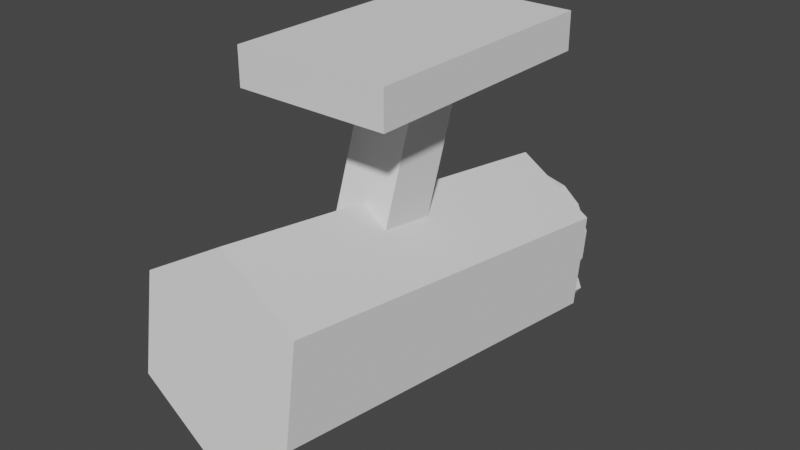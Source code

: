 # Source: securitycam.blend  (saved by Blender 2.80.60; exported with 4.5.12 LTS)
import bpy
from mathutils import Matrix  # noqa: F401  (used for matrix-valued properties, if any)

bpy.ops.wm.read_factory_settings(use_empty=True)
scene = bpy.context.scene
scene.name = 'Scene'

# ---- collections
col_collection = bpy.data.collections.new('Collection'); scene.collection.children.link(col_collection)

# ---- world
world_world = bpy.data.worlds.new('World'); scene.world = world_world
world_world.use_nodes = True; world_world.node_tree.nodes.clear()
_N = world_world.node_tree.nodes; _L = world_world.node_tree.links
n0 = _N.new('ShaderNodeOutputWorld'); n0.name = 'World Output'; n0.location = (300, 300)
n1 = _N.new('ShaderNodeBackground'); n1.name = 'Background'; n1.location = (10, 300)
n1.inputs[0].default_value = (0.05088, 0.05088, 0.05088, 1.0)
_L.new(n1.outputs[0], n0.inputs[0])
n0.is_active_output = True
world_world.color = (0.05088, 0.05088, 0.05088)
world_world.use_sun_shadow = False
world_world.sun_shadow_jitter_overblur = 0.0

# ---- meshes
me_cylinder_001 = bpy.data.meshes.new('Cylinder.001')
me_cylinder_001.from_pydata([(0.0, 1.0, -1.0), (0.0, 1.0, 1.0), (0.866, 0.5, -1.0), (0.866, 0.5, 1.0), (0.866, -0.5, -1.0), (0.866, -0.5, 1.0), (-8.742e-08, -1.0, -1.0), (-8.742e-08, -1.0, 1.0), (-0.866, -0.5, -1.0), (-0.866, -0.5, 1.0), (-0.866, 0.5, -1.0), (-0.866, 0.5, 1.0)], [], [(0, 1, 3, 2), (2, 3, 5, 4), (4, 5, 7, 6), (6, 7, 9, 8), (3, 1, 11, 9, 7, 5), (8, 9, 11, 10), (10, 11, 1, 0), (0, 2, 4, 6, 8, 10)])
_uv = me_cylinder_001.uv_layers.new(name='UVMap')
_uv.uv.foreach_set('vector', [1.0, 0.5, 1.0, 1.0, 0.8333, 1.0, 0.8333, 0.5, 0.8333, 0.5, 0.8333, 1.0, 0.6667, 1.0, 0.6667, 0.5, 0.6667, 0.5, 0.6667, 1.0, 0.5, 1.0, 0.5, 0.5, 0.5, 0.5, 0.5, 1.0, 0.3333, 1.0, 0.3333, 0.5, 0.4578, 0.37, 0.25, 0.49, 0.04215, 0.37, 0.04215, 0.13, 0.25, 0.01, 0.4578, 0.13, 0.3333, 0.5, 0.3333, 1.0, 0.1667, 1.0, 0.1667, 0.5, 0.1667, 0.5, 0.1667, 1.0, -8.941e-08, 1.0, -8.941e-08, 0.5, 0.75, 0.49, 0.9578, 0.37, 0.9578, 0.13, 0.75, 0.01, 0.5422, 0.13, 0.5422, 0.37])
me_cylinder_001.use_remesh_preserve_volume = False
me_cylinder_001.use_remesh_preserve_attributes = False
me_cylinder_001.use_mirror_vertex_groups = False
me_cylinder_001.update()
me_cylinder_002 = bpy.data.meshes.new('Cylinder.002')
me_cylinder_002.from_pydata([(0.02438, 1.011, 1.0), (0.4449, 0.9001, -1.0), (0.4752, 0.8845, 1.0), (0.7475, 0.6703, -1.0), (0.7699, 0.6445, 1.0), (0.9769, 0.2621, -1.0), (0.9884, 0.2147, 1.0), (0.9797, -0.2201, -1.0), (0.9716, -0.2533, 1.0), (0.8277, -0.5684, -1.0), (0.8079, -0.5962, 1.0), (0.6182, -0.7861, -1.0), (0.6182, -0.7861, 1.0), (0.389, -0.9257, -1.0), (0.3573, -0.9384, 1.0), (0.01706, -1.004, -1.0), (-0.01706, -1.004, 1.0), (-0.3573, -0.9384, -1.0), (-0.389, -0.9257, 1.0), (-0.6804, -0.7383, -1.0), (-0.7051, -0.7148, 1.0), (-0.9061, -0.4326, -1.0), (-0.9203, -0.4015, 1.0), (-1.002, -0.06481, -1.0), (-1.004, -0.03073, 1.0), (-0.9543, 0.3122, -1.0), (-0.9431, 0.3445, 1.0), (-0.7699, 0.6445, -1.0), (-0.7475, 0.6703, 1.0), (-0.4752, 0.8845, -1.0), (-0.4449, 0.9001, 1.0), (-0.02438, 1.011, -1.0), (0.1794, 0.8235, -1.0), (0.5165, 0.6568, -1.0), (0.7174, 0.4306, -1.0), (0.8407, 0.06038, -1.0), (0.7669, -0.3346, -1.0), (0.5876, -0.5957, -1.0), (0.3241, -0.7714, -1.0), (0.01422, -0.8366, -1.0), (-0.2977, -0.782, -1.0), (-0.6235, -0.5671, -1.0), (-0.8312, -0.14, -1.0), (-0.7952, 0.2602, -1.0), (-0.5962, 0.5958, -1.0), (-0.2361, 0.8042, -1.0), (0.3921, 0.7389, -0.4164), (0.6393, 0.5394, -0.4163), (0.758, 0.3452, -0.4154), (0.8293, 0.1092, -0.4164), (0.8107, -0.206, -0.416), (0.6756, -0.4932, -0.4164), (0.5142, -0.6553, -0.4154), (0.3017, -0.7802, -0.4164), (0.07153, -0.8297, -0.4161), (-0.169, -0.8192, -0.4163), (-0.3825, -0.7399, -0.4154), (-0.5843, -0.5985, -0.4164), (-0.8152, -0.1876, -0.4164), (-0.8263, 0.1299, -0.4163), (-0.7013, 0.4554, -0.4186), (-0.5092, 0.664, -0.4195), (-0.7218, -0.4157, -0.4154), (-0.275, 0.7897, -0.419), (0.04325, 0.8373, -0.4181), (0.195, 0.1305, -0.7154), (0.2195, -0.08315, -0.7154), (-0.007589, -0.2458, -0.716), (-0.233, -0.04919, -0.7155), (-0.171, 0.1566, -0.7152), (0.006795, 0.2347, -0.7153)], [], [(3, 34, 33), (7, 36, 35), (23, 42, 21), (9, 36, 7), (5, 35, 34), (1, 33, 32), (9, 37, 36), (29, 44, 27), (3, 33, 1), (21, 41, 19), (7, 35, 5), (36, 50, 35), (37, 51, 36), (43, 59, 42), (44, 60, 43), (40, 55, 39), (34, 47, 33), (66, 67, 68, 69, 70, 65), (59, 68, 58), (54, 67, 53), (63, 69, 60), (55, 67, 54), (47, 65, 46), (64, 70, 63), (56, 67, 55), (48, 65, 47), (62, 68, 57), (50, 66, 49), (3, 1, 2, 4), (5, 3, 4, 6), (7, 5, 6, 8), (1, 31, 0, 2), (9, 7, 8, 10), (11, 9, 10, 12), (13, 11, 12, 14), (15, 13, 14, 16), (17, 15, 16, 18), (19, 17, 18, 20), (21, 19, 20, 22), (23, 21, 22, 24), (25, 23, 24, 26), (27, 25, 26, 28), (29, 27, 28, 30), (20, 18, 16, 14, 12, 10, 8, 6, 4, 2, 0, 30, 28, 26, 24, 22), (31, 29, 30, 0), (38, 37, 11, 13), (43, 25, 27, 44), (21, 42, 41), (29, 31, 45), (40, 17, 19, 41), (3, 5, 34), (31, 32, 45), (31, 1, 32), (38, 13, 15, 39), (42, 23, 25, 43), (39, 15, 17, 40), (9, 11, 37), (29, 45, 44), (62, 41, 42, 58), (41, 62, 57), (35, 50, 49), (52, 37, 38, 53), (36, 51, 50), (42, 59, 58), (37, 52, 51), (43, 60, 59), (53, 38, 39, 54), (32, 46, 64), (44, 61, 60), (61, 44, 45, 63), (32, 33, 46), (39, 55, 54), (33, 47, 46), (64, 63, 45, 32), (40, 56, 55), (34, 48, 47), (56, 40, 41, 57), (48, 34, 35, 49), (61, 63, 60), (66, 51, 52, 67), (50, 51, 66), (68, 59, 60, 69), (52, 53, 67), (64, 46, 70), (46, 65, 70), (63, 70, 69), (56, 57, 67), (48, 49, 65), (57, 68, 67), (49, 66, 65), (62, 58, 68)])
_uv = me_cylinder_002.uv_layers.new(name='UVMap')
_uv.uv.foreach_set('vector', [0.8664, 0.5, 0.8361, 0.5, 0.8939, 0.5, 0.7148, 0.5, 0.6845, 0.5, 0.7614, 0.5, 0.2603, 0.5, 0.2765, 0.5, 0.3209, 0.5, 0.6542, 0.5, 0.6845, 0.5, 0.7148, 0.5, 0.7918, 0.5, 0.7614, 0.5, 0.8361, 0.5, 0.927, 0.5, 0.8939, 0.5, 0.9659, 0.5, 0.6542, 0.5, 0.6239, 0.5, 0.6845, 0.5, 0.07848, 0.5, 0.125, 0.5, 0.1391, 0.5, 0.8664, 0.5, 0.8939, 0.5, 0.927, 0.5, 0.3209, 0.5, 0.3674, 0.5, 0.3815, 0.5, 0.7148, 0.5, 0.7614, 0.5, 0.7918, 0.5, 0.6845, 0.5, 0.7094, 0.5, 0.7614, 0.5, 0.6239, 0.5, 0.6488, 0.5, 0.6845, 0.5, 0.1997, 0.5, 0.2253, 0.5, 0.2765, 0.5, 0.125, 0.5, 0.1628, 0.5, 0.1997, 0.5, 0.4421, 0.5, 0.4677, 0.5, 0.5027, 0.5, 0.8361, 0.5, 0.8612, 0.5, 0.8939, 0.5, 0.9661, 0.1677, 0.744, 0.03245, 0.5275, 0.2031, 0.577, 0.4085, 0.7572, 0.4811, 0.9424, 0.3782, 0.2253, 0.5, 0.2831, 0.5, 0.2859, 0.5, 0.5152, 0.5, 0.4957, 0.5, 0.5582, 0.5, 0.04846, 0.5, 0.132, 0.5, 0.1628, 0.5, 0.4677, 0.5, 0.4957, 0.5, 0.5152, 0.5, 0.8612, 0.5, 0.8436, 0.5, 0.9215, 0.5, 0.0007428, 0.5, 0.01625, 0.5, 0.04846, 0.5, 0.4242, 0.5, 0.4957, 0.5, 0.4677, 0.5, 0.8182, 0.5, 0.8436, 0.5, 0.8612, 0.5, 0.3333, 0.5, 0.2831, 0.5, 0.3763, 0.5, 0.7094, 0.5, 0.6921, 0.5, 0.77, 0.5, 0.8664, 0.5, 0.927, 0.5, 0.9215, 1.0, 0.8609, 1.0, 0.7918, 0.5, 0.8664, 0.5, 0.8609, 1.0, 0.7841, 1.0, 0.7148, 0.5, 0.7918, 0.5, 0.7841, 1.0, 0.7094, 1.0, 0.927, 0.5, 0.9913, 0.5, 0.9885, 1.0, 0.9215, 1.0, 0.6542, 0.5, 0.7148, 0.5, 0.7094, 1.0, 0.6488, 1.0, 0.6061, 0.5, 0.6542, 0.5, 0.6488, 1.0, 0.6061, 1.0, 0.5633, 0.5, 0.6061, 0.5, 0.6061, 1.0, 0.5579, 1.0, 0.5027, 0.5, 0.5633, 0.5, 0.5579, 1.0, 0.4973, 1.0, 0.4421, 0.5, 0.5027, 0.5, 0.4973, 1.0, 0.4367, 1.0, 0.3815, 0.5, 0.4421, 0.5, 0.4367, 1.0, 0.3761, 1.0, 0.3209, 0.5, 0.3815, 0.5, 0.3761, 1.0, 0.3155, 1.0, 0.2603, 0.5, 0.3209, 0.5, 0.3155, 1.0, 0.2549, 1.0, 0.1997, 0.5, 0.2603, 0.5, 0.2549, 1.0, 0.1943, 1.0, 0.1391, 0.5, 0.1997, 0.5, 0.1943, 1.0, 0.1336, 1.0, 0.07848, 0.5, 0.1391, 0.5, 0.1336, 1.0, 0.07304, 1.0, 0.08217, 0.07992, 0.1574, 0.02972, 0.2459, 0.01109, 0.335, 0.02668, 0.3984, 0.06135, 0.4422, 0.1081, 0.4812, 0.1897, 0.4819, 0.3004, 0.4332, 0.4034, 0.3631, 0.4605, 0.2557, 0.4873, 0.1442, 0.4642, 0.07212, 0.4095, 0.02557, 0.332, 0.01116, 0.2427, 0.03098, 0.1545, 0.01787, 0.5, 0.07848, 0.5, 0.07304, 1.0, 0.01243, 1.0, 0.5633, 0.5, 0.6239, 0.5, 0.6061, 0.5, 0.5633, 0.5, 0.1997, 0.5, 0.1997, 0.5, 0.1391, 0.5, 0.125, 0.5, 0.3209, 0.5, 0.2765, 0.5, 0.3674, 0.5, 0.07848, 0.5, 0.01787, 0.5, 0.04545, 0.5, 0.4421, 0.5, 0.4421, 0.5, 0.3815, 0.5, 0.3674, 0.5, 0.8664, 0.5, 0.7918, 0.5, 0.8361, 0.5, 0.01787, 0.5, 4.47e-07, 0.5, 0.04545, 0.5, 0.9913, 0.5, 0.927, 0.5, 0.9659, 0.5, 0.5633, 0.5, 0.5633, 0.5, 0.5027, 0.5, 0.5027, 0.5, 0.2765, 0.5, 0.2603, 0.5, 0.1997, 0.5, 0.1997, 0.5, 0.5027, 0.5, 0.5027, 0.5, 0.4421, 0.5, 0.4421, 0.5, 0.6542, 0.5, 0.6061, 0.5, 0.6239, 0.5, 0.07848, 0.5, 0.04545, 0.5, 0.125, 0.5, 0.3333, 0.5, 0.3674, 0.5, 0.2765, 0.5, 0.2859, 0.5, 0.3674, 0.5, 0.3333, 0.5, 0.3763, 0.5, 0.7614, 0.5, 0.7094, 0.5, 0.77, 0.5, 0.6061, 0.5, 0.6239, 0.5, 0.5633, 0.5, 0.5582, 0.5, 0.6845, 0.5, 0.6488, 0.5, 0.7094, 0.5, 0.2765, 0.5, 0.2253, 0.5, 0.2859, 0.5, 0.6239, 0.5, 0.6061, 0.5, 0.6488, 0.5, 0.1997, 0.5, 0.1628, 0.5, 0.2253, 0.5, 0.5582, 0.5, 0.5633, 0.5, 0.5027, 0.5, 0.5152, 0.5, 0.9659, 0.5, 0.9215, 0.5, 0.9877, 0.5, 0.125, 0.5, 0.1041, 0.5, 0.1628, 0.5, 0.1041, 0.5, 0.125, 0.5, 0.04545, 0.5, 0.04846, 0.5, 0.9659, 0.5, 0.8939, 0.5, 0.9215, 0.5, 0.5027, 0.5, 0.4677, 0.5, 0.5152, 0.5, 0.8939, 0.5, 0.8612, 0.5, 0.9215, 0.5, 0.0007428, 0.5, 0.04846, 0.5, 0.04545, 0.5, 4.47e-07, 0.5, 0.4421, 0.5, 0.4242, 0.5, 0.4677, 0.5, 0.8361, 0.5, 0.8182, 0.5, 0.8612, 0.5, 0.4242, 0.5, 0.4421, 0.5, 0.3674, 0.5, 0.3763, 0.5, 0.8182, 0.5, 0.8361, 0.5, 0.7614, 0.5, 0.77, 0.5, 0.1041, 0.5, 0.04846, 0.5, 0.1628, 0.5, 0.6921, 0.5, 0.6488, 0.5, 0.6061, 0.5, 0.4957, 0.5, 0.7094, 0.5, 0.6488, 0.5, 0.6921, 0.5, 0.2831, 0.5, 0.2253, 0.5, 0.1628, 0.5, 0.132, 0.5, 0.6061, 0.5, 0.5582, 0.5, 0.4957, 0.5, 0.9877, 0.5, 0.9215, 0.5, 0.9659, 0.5, 0.9215, 0.5, 0.8436, 0.5, 0.9659, 0.5, 0.04846, 0.5, 0.01625, 0.5, 0.132, 0.5, 0.4242, 0.5, 0.3763, 0.5, 0.4957, 0.5, 0.8182, 0.5, 0.77, 0.5, 0.8436, 0.5, 0.3763, 0.5, 0.2831, 0.5, 0.4957, 0.5, 0.77, 0.5, 0.6921, 0.5, 0.8436, 0.5, 0.3333, 0.5, 0.2859, 0.5, 0.2831, 0.5])
me_cylinder_002.use_remesh_preserve_volume = False
me_cylinder_002.use_remesh_preserve_attributes = False
me_cylinder_002.use_mirror_vertex_groups = False
me_cylinder_002.update()
me_cube_001 = bpy.data.meshes.new('Cube.001')
me_cube_001.from_pydata([(-1.0, -1.0, -1.0), (-1.0, -1.0, 1.0), (-1.0, 1.0, -1.0), (-1.0, 1.0, 1.0), (1.0, -1.0, -1.0), (1.0, -1.0, 1.0), (1.0, 1.0, -1.0), (1.0, 1.0, 1.0)], [], [(0, 1, 3, 2), (2, 3, 7, 6), (6, 7, 5, 4), (4, 5, 1, 0), (2, 6, 4, 0), (7, 3, 1, 5)])
_uv = me_cube_001.uv_layers.new(name='UVMap')
_uv.uv.foreach_set('vector', [0.375, 0.0, 0.625, 0.0, 0.625, 0.25, 0.375, 0.25, 0.375, 0.25, 0.625, 0.25, 0.625, 0.5, 0.375, 0.5, 0.375, 0.5, 0.625, 0.5, 0.625, 0.75, 0.375, 0.75, 0.375, 0.75, 0.625, 0.75, 0.625, 1.0, 0.375, 1.0, 0.125, 0.5, 0.375, 0.5, 0.375, 0.75, 0.125, 0.75, 0.625, 0.5, 0.875, 0.5, 0.875, 0.75, 0.625, 0.75])
me_cube_001.use_remesh_preserve_volume = False
me_cube_001.use_remesh_preserve_attributes = False
me_cube_001.use_mirror_vertex_groups = False
me_cube_001.update()
me_cube_003 = bpy.data.meshes.new('Cube.003')
me_cube_003.from_pydata([(-1.0, -1.0, -1.0), (-1.0, -1.0, 1.0), (-1.0, 1.0, -1.0), (-1.0, 1.0, 1.0), (1.0, -1.0, -1.0), (1.0, -1.0, 1.0), (1.0, 1.0, -1.0), (1.0, 1.0, 1.0)], [], [(0, 1, 3, 2), (2, 3, 7, 6), (6, 7, 5, 4), (4, 5, 1, 0), (2, 6, 4, 0), (7, 3, 1, 5)])
_uv = me_cube_003.uv_layers.new(name='UVMap')
_uv.uv.foreach_set('vector', [0.375, 0.0, 0.625, 0.0, 0.625, 0.25, 0.375, 0.25, 0.375, 0.25, 0.625, 0.25, 0.625, 0.5, 0.375, 0.5, 0.375, 0.5, 0.625, 0.5, 0.625, 0.75, 0.375, 0.75, 0.375, 0.75, 0.625, 0.75, 0.625, 1.0, 0.375, 1.0, 0.125, 0.5, 0.375, 0.5, 0.375, 0.75, 0.125, 0.75, 0.625, 0.5, 0.875, 0.5, 0.875, 0.75, 0.625, 0.75])
me_cube_003.use_remesh_preserve_volume = False
me_cube_003.use_remesh_preserve_attributes = False
me_cube_003.use_mirror_vertex_groups = False
me_cube_003.update()
me_cylinder_004 = bpy.data.meshes.new('Cylinder.004')
me_cylinder_004.from_pydata([(0.0, 1.0, -1.0), (0.0, 1.0, 1.0), (0.866, 0.5, -1.0), (0.866, 0.5, 1.0), (0.866, -0.5, -1.0), (0.866, -0.5, 1.0), (-8.742e-08, -1.0, -1.0), (-8.742e-08, -1.0, 1.0), (-0.866, -0.5, -1.0), (-0.866, -0.5, 1.0), (-0.866, 0.5, -1.0), (-0.866, 0.5, 1.0)], [], [(0, 1, 3, 2), (2, 3, 5, 4), (4, 5, 7, 6), (6, 7, 9, 8), (3, 1, 11, 9, 7, 5), (8, 9, 11, 10), (10, 11, 1, 0), (0, 2, 4, 6, 8, 10)])
_uv = me_cylinder_004.uv_layers.new(name='UVMap')
_uv.uv.foreach_set('vector', [1.0, 0.5, 1.0, 1.0, 0.8333, 1.0, 0.8333, 0.5, 0.8333, 0.5, 0.8333, 1.0, 0.6667, 1.0, 0.6667, 0.5, 0.6667, 0.5, 0.6667, 1.0, 0.5, 1.0, 0.5, 0.5, 0.5, 0.5, 0.5, 1.0, 0.3333, 1.0, 0.3333, 0.5, 0.4578, 0.37, 0.25, 0.49, 0.04215, 0.37, 0.04215, 0.13, 0.25, 0.01, 0.4578, 0.13, 0.3333, 0.5, 0.3333, 1.0, 0.1667, 1.0, 0.1667, 0.5, 0.1667, 0.5, 0.1667, 1.0, -8.941e-08, 1.0, -8.941e-08, 0.5, 0.75, 0.49, 0.9578, 0.37, 0.9578, 0.13, 0.75, 0.01, 0.5422, 0.13, 0.5422, 0.37])
me_cylinder_004.use_remesh_preserve_volume = False
me_cylinder_004.use_remesh_preserve_attributes = False
me_cylinder_004.use_mirror_vertex_groups = False
me_cylinder_004.update()

# ---- objects
ob_cylinder = bpy.data.objects.new('Cylinder', me_cylinder_001)
ob_cylinder_001 = bpy.data.objects.new('Cylinder.001', me_cylinder_002)
ob_cube = bpy.data.objects.new('Cube', me_cube_001)
ob_cube_001 = bpy.data.objects.new('Cube.001', me_cube_003)
ob_cylinder_002 = bpy.data.objects.new('Cylinder.002', me_cylinder_004)

# ---- transforms, parenting, visibility, modifiers, constraints
ob_cylinder.location = (0.0, 0.01621, 0.2255)
ob_cylinder.rotation_euler = (1.427, -0.0, 0.0)
ob_cylinder.scale = (1.426, 1.426, 3.156)
ob_cylinder.lineart.crease_threshold = 0.0
ob_cylinder_001.location = (0.0, 3.137, -0.2255)
ob_cylinder_001.rotation_euler = (1.427, -0.0, 0.0)
ob_cylinder_001.scale = (0.962, 0.962, 0.6234)
ob_cylinder_001.lineart.crease_threshold = 0.0
ob_cube.location = (0.0, 0.1143, 1.991)
ob_cube.rotation_euler = (-0.3304, -0.0, 0.0)
ob_cube.scale = (0.4319, 0.4319, 1.603)
ob_cube.lineart.crease_threshold = 0.0
ob_cube_001.location = (0.0, 0.5265, 3.579)
ob_cube_001.scale = (1.17, 1.921, 0.2789)
ob_cube_001.lineart.crease_threshold = 0.0
ob_cylinder_002.location = (1.028, 3.235, -0.7777)
ob_cylinder_002.rotation_euler = (1.409, -0.4762, 0.07461)
ob_cylinder_002.scale = (0.1628, 0.1628, 0.07863)
ob_cylinder_002.lineart.crease_threshold = 0.0

# ---- collection membership
col_collection.objects.link(ob_cylinder)
col_collection.objects.link(ob_cylinder_001)
col_collection.objects.link(ob_cube)
col_collection.objects.link(ob_cube_001)
col_collection.objects.link(ob_cylinder_002)

# ---- scene / render settings (as saved in the file)
scene.frame_start = 1; scene.frame_end = 250; scene.frame_set(1)
scene.render.engine = 'BLENDER_EEVEE_NEXT'
scene.cycles.use_denoising = False
scene.cycles.samples = 128
scene.cycles.sampling_pattern = 'TABULATED_SOBOL'
scene.cycles.use_adaptive_sampling = False
scene.cycles.use_light_tree = False
scene.view_settings.view_transform = 'Filmic'
bpy.context.view_layer.update()

# ---- added for rendering (the .blend has no active camera and no usable light): camera, sun
cam_auto = bpy.data.cameras.new('AutoCamera')
cam_auto.lens = 50.0
cam_auto.sensor_width = 36.0
cam_auto.clip_end = 1000.0
ob_auto_camera = bpy.data.objects.new('AutoCamera', cam_auto)
scene.collection.objects.link(ob_auto_camera)
ob_auto_camera.location = (8.68846, -10.1354, 8.06125)
ob_auto_camera.rotation_euler = (1.09748, -7.21219e-08, 0.694738)
scene.camera = ob_auto_camera
light_auto_sun = bpy.data.lights.new('AutoSun', 'SUN')
light_auto_sun.energy = 3.0
light_auto_sun.angle = 0.0523599
ob_auto_sun = bpy.data.objects.new('AutoSun', light_auto_sun)
scene.collection.objects.link(ob_auto_sun)
ob_auto_sun.rotation_euler = (0.872665, 0.174533, 0.523599)
bpy.context.view_layer.update()
